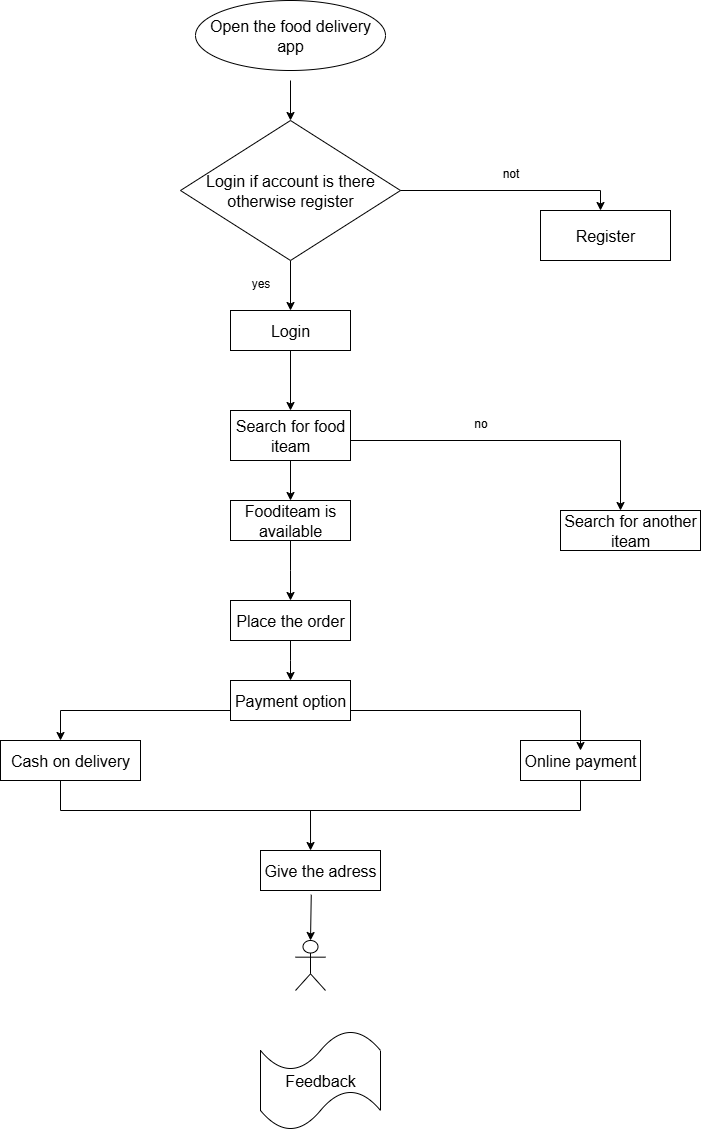

The diagram above was exported from draw.io. Its source (the exported page's mxGraphModel, read from the mxfile embedded in the PNG):
<mxGraphModel dx="1042" dy="562" grid="1" gridSize="10" guides="1" tooltips="1" connect="1" arrows="1" fold="1" page="1" pageScale="1" pageWidth="850" pageHeight="1100" math="0" shadow="0">
  <root>
    <mxCell id="0" />
    <mxCell id="1" parent="0" />
    <mxCell id="jBOixuDkM-4gF1RudOQD-7" style="edgeStyle=orthogonalEdgeStyle;rounded=0;orthogonalLoop=1;jettySize=auto;html=1;exitX=0.5;exitY=1;exitDx=0;exitDy=0;" edge="1" parent="1">
      <mxGeometry relative="1" as="geometry">
        <mxPoint x="430" y="770" as="sourcePoint" />
        <mxPoint x="430" y="770" as="targetPoint" />
      </mxGeometry>
    </mxCell>
    <mxCell id="jBOixuDkM-4gF1RudOQD-33" value="&lt;font size=&quot;3&quot;&gt;Open the food delivery app&lt;/font&gt;" style="ellipse;whiteSpace=wrap;html=1;" vertex="1" parent="1">
      <mxGeometry x="295" y="10" width="190" height="70" as="geometry" />
    </mxCell>
    <mxCell id="jBOixuDkM-4gF1RudOQD-52" style="edgeStyle=orthogonalEdgeStyle;rounded=0;orthogonalLoop=1;jettySize=auto;html=1;exitX=0.5;exitY=1;exitDx=0;exitDy=0;entryX=0.5;entryY=0;entryDx=0;entryDy=0;" edge="1" parent="1" source="jBOixuDkM-4gF1RudOQD-36" target="jBOixuDkM-4gF1RudOQD-37">
      <mxGeometry relative="1" as="geometry" />
    </mxCell>
    <mxCell id="jBOixuDkM-4gF1RudOQD-36" value="&lt;font size=&quot;3&quot;&gt;Login if account is there otherwise register&lt;/font&gt;" style="rhombus;whiteSpace=wrap;html=1;" vertex="1" parent="1">
      <mxGeometry x="280" y="130" width="220" height="140" as="geometry" />
    </mxCell>
    <mxCell id="jBOixuDkM-4gF1RudOQD-37" value="&lt;font size=&quot;3&quot;&gt;Login&lt;/font&gt;" style="rounded=0;whiteSpace=wrap;html=1;" vertex="1" parent="1">
      <mxGeometry x="330" y="320" width="120" height="40" as="geometry" />
    </mxCell>
    <mxCell id="jBOixuDkM-4gF1RudOQD-54" style="edgeStyle=orthogonalEdgeStyle;rounded=0;orthogonalLoop=1;jettySize=auto;html=1;entryX=0.5;entryY=0;entryDx=0;entryDy=0;" edge="1" parent="1" source="jBOixuDkM-4gF1RudOQD-38" target="jBOixuDkM-4gF1RudOQD-40">
      <mxGeometry relative="1" as="geometry" />
    </mxCell>
    <mxCell id="jBOixuDkM-4gF1RudOQD-38" value="&lt;font size=&quot;3&quot;&gt;Search for food iteam&lt;/font&gt;" style="rounded=0;whiteSpace=wrap;html=1;" vertex="1" parent="1">
      <mxGeometry x="330" y="420" width="120" height="50" as="geometry" />
    </mxCell>
    <mxCell id="jBOixuDkM-4gF1RudOQD-57" style="edgeStyle=orthogonalEdgeStyle;rounded=0;orthogonalLoop=1;jettySize=auto;html=1;" edge="1" parent="1" source="jBOixuDkM-4gF1RudOQD-40">
      <mxGeometry relative="1" as="geometry">
        <mxPoint x="390" y="610" as="targetPoint" />
      </mxGeometry>
    </mxCell>
    <mxCell id="jBOixuDkM-4gF1RudOQD-40" value="&lt;font size=&quot;3&quot;&gt;Fooditeam is available&lt;/font&gt;" style="rounded=0;whiteSpace=wrap;html=1;" vertex="1" parent="1">
      <mxGeometry x="330" y="510" width="120" height="40" as="geometry" />
    </mxCell>
    <mxCell id="jBOixuDkM-4gF1RudOQD-75" style="edgeStyle=orthogonalEdgeStyle;rounded=0;orthogonalLoop=1;jettySize=auto;html=1;" edge="1" parent="1" source="jBOixuDkM-4gF1RudOQD-42">
      <mxGeometry relative="1" as="geometry">
        <mxPoint x="390" y="690" as="targetPoint" />
      </mxGeometry>
    </mxCell>
    <mxCell id="jBOixuDkM-4gF1RudOQD-42" value="&lt;font size=&quot;3&quot;&gt;Place the order&lt;/font&gt;" style="rounded=0;whiteSpace=wrap;html=1;" vertex="1" parent="1">
      <mxGeometry x="330" y="610" width="120" height="40" as="geometry" />
    </mxCell>
    <mxCell id="jBOixuDkM-4gF1RudOQD-44" value="&lt;font size=&quot;3&quot;&gt;Cash on delivery&lt;/font&gt;" style="rounded=0;whiteSpace=wrap;html=1;" vertex="1" parent="1">
      <mxGeometry x="100" y="750" width="140" height="40" as="geometry" />
    </mxCell>
    <mxCell id="jBOixuDkM-4gF1RudOQD-45" value="&lt;font size=&quot;3&quot;&gt;Online payment&lt;/font&gt;" style="rounded=0;whiteSpace=wrap;html=1;" vertex="1" parent="1">
      <mxGeometry x="620" y="750" width="120" height="40" as="geometry" />
    </mxCell>
    <mxCell id="jBOixuDkM-4gF1RudOQD-47" value="&lt;font size=&quot;3&quot;&gt;Give the adress&lt;/font&gt;" style="rounded=0;whiteSpace=wrap;html=1;" vertex="1" parent="1">
      <mxGeometry x="360" y="860" width="120" height="40" as="geometry" />
    </mxCell>
    <mxCell id="jBOixuDkM-4gF1RudOQD-48" value="" style="shape=umlActor;verticalLabelPosition=bottom;verticalAlign=top;html=1;outlineConnect=0;" vertex="1" parent="1">
      <mxGeometry x="395" y="950" width="30" height="50" as="geometry" />
    </mxCell>
    <mxCell id="jBOixuDkM-4gF1RudOQD-51" value="" style="endArrow=classic;html=1;rounded=0;entryX=0.5;entryY=0;entryDx=0;entryDy=0;" edge="1" parent="1" target="jBOixuDkM-4gF1RudOQD-36">
      <mxGeometry width="50" height="50" relative="1" as="geometry">
        <mxPoint x="390" y="90" as="sourcePoint" />
        <mxPoint x="390" y="80" as="targetPoint" />
      </mxGeometry>
    </mxCell>
    <mxCell id="jBOixuDkM-4gF1RudOQD-53" style="edgeStyle=orthogonalEdgeStyle;rounded=0;orthogonalLoop=1;jettySize=auto;html=1;entryX=0.5;entryY=0;entryDx=0;entryDy=0;" edge="1" parent="1" source="jBOixuDkM-4gF1RudOQD-37" target="jBOixuDkM-4gF1RudOQD-38">
      <mxGeometry relative="1" as="geometry" />
    </mxCell>
    <mxCell id="jBOixuDkM-4gF1RudOQD-65" value="" style="endArrow=classic;html=1;rounded=0;" edge="1" parent="1">
      <mxGeometry width="50" height="50" relative="1" as="geometry">
        <mxPoint x="680" y="720" as="sourcePoint" />
        <mxPoint x="680" y="760" as="targetPoint" />
      </mxGeometry>
    </mxCell>
    <mxCell id="jBOixuDkM-4gF1RudOQD-66" value="" style="endArrow=none;html=1;rounded=0;" edge="1" parent="1">
      <mxGeometry width="50" height="50" relative="1" as="geometry">
        <mxPoint x="160" y="720" as="sourcePoint" />
        <mxPoint x="340" y="720" as="targetPoint" />
      </mxGeometry>
    </mxCell>
    <mxCell id="jBOixuDkM-4gF1RudOQD-67" value="" style="endArrow=classic;html=1;rounded=0;" edge="1" parent="1">
      <mxGeometry width="50" height="50" relative="1" as="geometry">
        <mxPoint x="160" y="720" as="sourcePoint" />
        <mxPoint x="160" y="750" as="targetPoint" />
      </mxGeometry>
    </mxCell>
    <mxCell id="jBOixuDkM-4gF1RudOQD-77" value="&lt;font size=&quot;3&quot;&gt;Payment option&lt;/font&gt;" style="rounded=0;whiteSpace=wrap;html=1;" vertex="1" parent="1">
      <mxGeometry x="330" y="690" width="120" height="40" as="geometry" />
    </mxCell>
    <mxCell id="jBOixuDkM-4gF1RudOQD-78" value="" style="endArrow=none;html=1;rounded=0;" edge="1" parent="1">
      <mxGeometry width="50" height="50" relative="1" as="geometry">
        <mxPoint x="450" y="720" as="sourcePoint" />
        <mxPoint x="680" y="720" as="targetPoint" />
      </mxGeometry>
    </mxCell>
    <mxCell id="jBOixuDkM-4gF1RudOQD-80" value="" style="endArrow=none;html=1;rounded=0;" edge="1" parent="1">
      <mxGeometry width="50" height="50" relative="1" as="geometry">
        <mxPoint x="160" y="820" as="sourcePoint" />
        <mxPoint x="160" y="790" as="targetPoint" />
      </mxGeometry>
    </mxCell>
    <mxCell id="jBOixuDkM-4gF1RudOQD-81" value="" style="endArrow=none;html=1;rounded=0;" edge="1" parent="1">
      <mxGeometry width="50" height="50" relative="1" as="geometry">
        <mxPoint x="160" y="820" as="sourcePoint" />
        <mxPoint x="680" y="820" as="targetPoint" />
      </mxGeometry>
    </mxCell>
    <mxCell id="jBOixuDkM-4gF1RudOQD-84" value="" style="endArrow=none;html=1;rounded=0;" edge="1" parent="1">
      <mxGeometry width="50" height="50" relative="1" as="geometry">
        <mxPoint x="680" y="820" as="sourcePoint" />
        <mxPoint x="680" y="790" as="targetPoint" />
      </mxGeometry>
    </mxCell>
    <mxCell id="jBOixuDkM-4gF1RudOQD-86" value="" style="endArrow=classic;html=1;rounded=0;entryX=0.417;entryY=0;entryDx=0;entryDy=0;entryPerimeter=0;" edge="1" parent="1" target="jBOixuDkM-4gF1RudOQD-47">
      <mxGeometry width="50" height="50" relative="1" as="geometry">
        <mxPoint x="410" y="820" as="sourcePoint" />
        <mxPoint x="410" y="820" as="targetPoint" />
      </mxGeometry>
    </mxCell>
    <mxCell id="jBOixuDkM-4gF1RudOQD-87" value="&lt;font size=&quot;3&quot;&gt;Feedback&lt;/font&gt;" style="shape=tape;whiteSpace=wrap;html=1;" vertex="1" parent="1">
      <mxGeometry x="360" y="1040" width="120" height="100" as="geometry" />
    </mxCell>
    <mxCell id="jBOixuDkM-4gF1RudOQD-88" value="" style="endArrow=classic;html=1;rounded=0;entryX=0.5;entryY=0;entryDx=0;entryDy=0;entryPerimeter=0;exitX=0.423;exitY=1.105;exitDx=0;exitDy=0;exitPerimeter=0;" edge="1" parent="1" source="jBOixuDkM-4gF1RudOQD-47" target="jBOixuDkM-4gF1RudOQD-48">
      <mxGeometry width="50" height="50" relative="1" as="geometry">
        <mxPoint x="360" y="950" as="sourcePoint" />
        <mxPoint x="410" y="900" as="targetPoint" />
      </mxGeometry>
    </mxCell>
    <mxCell id="jBOixuDkM-4gF1RudOQD-89" value="&lt;font size=&quot;3&quot;&gt;Register&lt;/font&gt;" style="rounded=0;whiteSpace=wrap;html=1;" vertex="1" parent="1">
      <mxGeometry x="640" y="220" width="130" height="50" as="geometry" />
    </mxCell>
    <mxCell id="jBOixuDkM-4gF1RudOQD-91" style="edgeStyle=orthogonalEdgeStyle;rounded=0;orthogonalLoop=1;jettySize=auto;html=1;exitX=0.5;exitY=1;exitDx=0;exitDy=0;" edge="1" parent="1" source="jBOixuDkM-4gF1RudOQD-89" target="jBOixuDkM-4gF1RudOQD-89">
      <mxGeometry relative="1" as="geometry" />
    </mxCell>
    <mxCell id="jBOixuDkM-4gF1RudOQD-92" value="" style="endArrow=none;html=1;rounded=0;" edge="1" parent="1">
      <mxGeometry width="50" height="50" relative="1" as="geometry">
        <mxPoint x="500" y="200" as="sourcePoint" />
        <mxPoint x="700" y="200" as="targetPoint" />
      </mxGeometry>
    </mxCell>
    <mxCell id="jBOixuDkM-4gF1RudOQD-93" value="" style="endArrow=classic;html=1;rounded=0;" edge="1" parent="1">
      <mxGeometry width="50" height="50" relative="1" as="geometry">
        <mxPoint x="700" y="200" as="sourcePoint" />
        <mxPoint x="700" y="220" as="targetPoint" />
      </mxGeometry>
    </mxCell>
    <mxCell id="jBOixuDkM-4gF1RudOQD-94" value="not" style="text;html=1;align=center;verticalAlign=middle;resizable=0;points=[];autosize=1;strokeColor=none;fillColor=none;" vertex="1" parent="1">
      <mxGeometry x="590" y="168" width="40" height="30" as="geometry" />
    </mxCell>
    <mxCell id="jBOixuDkM-4gF1RudOQD-95" value="yes" style="text;html=1;align=center;verticalAlign=middle;resizable=0;points=[];autosize=1;strokeColor=none;fillColor=none;" vertex="1" parent="1">
      <mxGeometry x="340" y="278" width="40" height="30" as="geometry" />
    </mxCell>
    <mxCell id="jBOixuDkM-4gF1RudOQD-96" value="&lt;font size=&quot;3&quot;&gt;Search for another iteam&lt;/font&gt;" style="rounded=0;whiteSpace=wrap;html=1;" vertex="1" parent="1">
      <mxGeometry x="660" y="520" width="140" height="40" as="geometry" />
    </mxCell>
    <mxCell id="jBOixuDkM-4gF1RudOQD-97" value="" style="endArrow=none;html=1;rounded=0;" edge="1" parent="1">
      <mxGeometry width="50" height="50" relative="1" as="geometry">
        <mxPoint x="450" y="450" as="sourcePoint" />
        <mxPoint x="720" y="450" as="targetPoint" />
      </mxGeometry>
    </mxCell>
    <mxCell id="jBOixuDkM-4gF1RudOQD-98" value="" style="endArrow=classic;html=1;rounded=0;" edge="1" parent="1">
      <mxGeometry width="50" height="50" relative="1" as="geometry">
        <mxPoint x="720" y="450" as="sourcePoint" />
        <mxPoint x="720" y="520" as="targetPoint" />
      </mxGeometry>
    </mxCell>
    <mxCell id="jBOixuDkM-4gF1RudOQD-99" value="no" style="text;html=1;align=center;verticalAlign=middle;resizable=0;points=[];autosize=1;strokeColor=none;fillColor=none;" vertex="1" parent="1">
      <mxGeometry x="560" y="418" width="40" height="30" as="geometry" />
    </mxCell>
  </root>
</mxGraphModel>